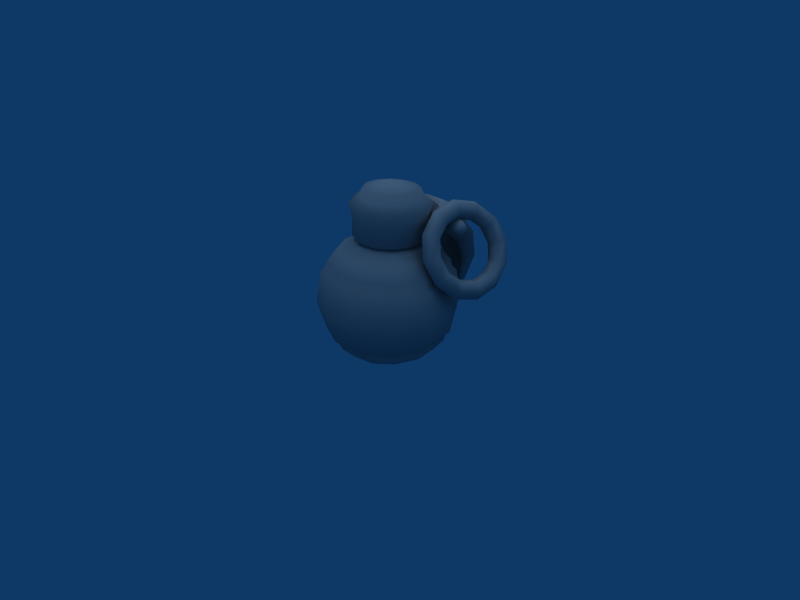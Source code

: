 # Source: Grenade.blend  (saved by Blender 2.49.2; exported with 4.5.12 LTS)
import bpy
from mathutils import Matrix  # noqa: F401  (used for matrix-valued properties, if any)

bpy.ops.wm.read_factory_settings(use_empty=True)
scene = bpy.context.scene
scene.name = 'Scene'

# ---- collections
col_collection_1 = bpy.data.collections.new('Collection 1'); scene.collection.children.link(col_collection_1)

# ---- materials (node trees are filled in below, after node groups)
mat_refrep_240_metal_png = bpy.data.materials.new('RefRep.240_Metal.png')
mat_refrep_240_metal_png.alpha_threshold = 0.0
mat_refrep_240_metal_png.diffuse_color = (0.64, 0.64, 0.64, 1.0)
mat_refrep_240_metal_png.specular_color = (0.5, 0.5, 0.5)
mat_refrep_240_metal_png.roughness = 0.5
mat_refrep_240_metal_png.line_color = (0.0, 0.0, 0.0, 1.0)
mat_refrep_242_round_png = bpy.data.materials.new('RefRep.242_Round.png')
mat_refrep_242_round_png.alpha_threshold = 0.0
mat_refrep_242_round_png.diffuse_color = (0.64, 0.64, 0.64, 1.0)
mat_refrep_242_round_png.specular_color = (0.5, 0.5, 0.5)
mat_refrep_242_round_png.roughness = 0.5
mat_refrep_242_round_png.line_color = (0.0, 0.0, 0.0, 1.0)

# ---- material node trees

# ---- world
world_world = bpy.data.worlds.new('World'); scene.world = world_world
world_world.color = (0.05656, 0.2208, 0.4)
world_world.use_sun_shadow = False
world_world.sun_shadow_jitter_overblur = 0.0
world_world.cycles.sampling_method = 'MANUAL'
world_world.cycles.sample_map_resolution = 256

# ---- cameras
cam_camera = bpy.data.cameras.new('Camera')
cam_camera.passepartout_alpha = 0.2
cam_camera.clip_end = 100.0
cam_camera.lens = 35.0
cam_camera.ortho_scale = 7.314
cam_camera.show_passepartout = False
cam_camera.show_safe_areas = True
cam_camera.dof.focus_distance = 0.0
cam_camera.dof.aperture_fstop = 128.0

# ---- lights
light_lamp = bpy.data.lights.new('Lamp', 'SUN')
light_lamp.transmission_factor = 0.0
light_lamp.angle = 1.571
light_lamp.energy = 1.0
light_lamp.shadow_buffer_clip_start = 0.5
light_lamp.shadow_soft_size = 1.0
light_lamp.shadow_cascade_max_distance = 1000.0
light_lamp.cycles.use_multiple_importance_sampling = False

# ---- meshes
me_inst3d_refrep_240 = bpy.data.meshes.new('Inst3D_RefRep.240')
me_inst3d_refrep_240.from_pydata([(-0.1739, 0.01872, 2.852), (0.05104, -0.02368, 2.843), (0.01898, 0.4195, 2.966), (0.2671, 0.05216, 2.838), (0.4163, 0.2258, 2.837), (0.469, 0.2029, 2.71), (0.5177, 0.4605, 2.715), (-0.331, 0.9192, 2.377), (-0.5317, 0.6959, 2.109), (-0.5288, 0.689, 2.379), (-0.5873, 0.4016, 2.106), (-0.5852, 0.3908, 2.375), (-0.4884, 0.1191, 2.099), (-0.485, 0.1044, 2.366), (-0.2615, -0.07608, 2.089), (-0.255, -0.09336, 2.355), (0.03255, -0.1315, 2.079), (0.04313, -0.1496, 2.344), (0.3151, -0.03246, 2.072), (0.3295, -0.04907, 2.337), (-0.3366, 0.9229, 2.105), (-0.04466, 1.02, 2.37), (-0.05405, 1.022, 2.098), (0.2535, 0.9635, 2.359), (0.24, 0.9665, 2.088), (0.4834, 0.7656, 2.347), (0.4669, 0.7714, 2.078), (0.5837, 0.4793, 2.338), (0.5658, 0.4888, 2.071), (0.6536, 0.4737, 2.605), (0.8545, 0.3252, 2.424), (0.7948, 0.339, 2.128), (0.8012, 0.04848, 2.423), (0.7516, 0.07694, 2.126), (0.6206, -0.1618, 2.425), (0.5715, -0.1255, 2.128), (0.5914, 0.145, 2.598), (0.3733, -0.1089, 2.6), (0.4074, 0.7406, 2.028), (0.2072, 0.9128, 2.037), (-0.05228, 0.9617, 2.045), (-0.3015, 0.8743, 2.052), (-0.4737, 0.674, 2.055), (-0.5227, 0.4143, 2.053), (-0.4355, 0.165, 2.047), (-0.2353, -0.00715, 2.038), (0.02418, -0.05608, 2.029), (0.2735, 0.03135, 2.022), (0.4457, 0.2317, 2.02), (0.5102, 0.1946, 2.069), (0.4947, 0.4913, 2.022), (-0.2725, 0.8403, 2.751), (-0.573, 0.7048, 2.652), (-0.4434, 0.6415, 2.752), (-0.6352, 0.3759, 2.646), (-0.4921, 0.3839, 2.747), (-0.5246, 0.06023, 2.634), (-0.4055, 0.1365, 2.738), (-0.2712, -0.1577, 2.62), (-0.2069, -0.03432, 2.727), (0.05754, -0.2196, 2.607), (0.05065, -0.08279, 2.717), (0.298, 0.00403, 2.711), (0.5431, 0.7895, 2.616), (0.4311, 0.7079, 2.724), (0.2895, 1.007, 2.63), (0.2324, 0.8787, 2.735), (-0.03913, 1.069, 2.643), (-0.02505, 0.9272, 2.745), (-0.3549, 0.9585, 2.651), (-0.2312, 0.7824, 2.873), (-0.3803, 0.6088, 2.874), (-0.4229, 0.3838, 2.87), (-0.3473, 0.1679, 2.862), (-0.01507, 0.8583, 2.868), (0.2097, 0.8159, 2.859), (0.3832, 0.6668, 2.849), (0.4589, 0.4507, 2.841), (0.1279, -0.5747, 2.303), (0.2515, -0.6271, 2.154), (0.2093, -0.7308, 2.291), (1.03, 0.658, 2.457), (1.104, 0.7876, 2.453), (0.8935, 0.651, 2.599), (1.019, 0.9123, 2.586), (0.8504, 0.9106, 2.46), (1.076, 1.062, 2.296), (0.8758, 1.002, 2.304), (0.9794, 0.8998, 2.004), (0.8376, 0.9122, 2.134), (0.7734, 0.7498, 2.134), (0.9008, 0.7952, 2.304), (0.751, 0.672, 2.313), (0.7898, 0.7617, 2.462), (0.8332, 0.5464, 2.429), (0.9702, 0.5652, 2.298), (0.9651, 0.7584, 2.29), (1.148, 0.8676, 2.293), (1.09, 0.783, 2.124), (0.8472, 0.6255, 2.006), (0.8199, 0.547, 2.19), (0.3825, -0.6975, 2.288), (0.259, -0.6451, 2.437), (1.011, 0.6406, 2.127), (0.7835, -0.6985, 2.17), (0.5411, -0.6535, 2.347), (0.6413, -0.5347, 2.349), (0.3427, -0.5283, 2.403), (0.4099, -0.3886, 2.415), (0.1209, -0.4514, 2.347), (0.1511, -0.299, 2.349), (-0.06475, -0.4438, 2.193), (-0.06552, -0.2901, 2.17), (-0.1647, -0.5074, 1.982), (-0.1821, -0.3644, 1.924), (-0.152, -0.6252, 1.772), (-0.1673, -0.5017, 1.679), (-0.03011, -0.7655, 1.618), (-0.02509, -0.6654, 1.499), (0.1683, -0.8908, 1.562), (0.2064, -0.8116, 1.434), (0.39, -0.9676, 1.618), (0.465, -0.9011, 1.499), (0.5757, -0.9752, 1.772), (0.6817, -0.9101, 1.679), (0.6756, -0.9116, 1.982), (0.7983, -0.8359, 1.924), (0.663, -0.7939, 2.193), (0.9193, -0.7266, 2.24), (0.7364, -0.5162, 2.471), (0.4389, -0.3282, 2.555), (0.1063, -0.2131, 2.471), (-0.1723, -0.2016, 2.24), (-0.3222, -0.297, 1.924), (-0.3031, -0.4735, 1.609), (-0.1202, -0.684, 1.378), (0.1774, -0.872, 1.293), (0.5099, -0.9871, 1.378), (0.7885, -0.9986, 1.609), (0.9383, -0.9033, 1.924), (0.9346, -0.8501, 2.333), (0.7314, -0.6163, 2.589), (0.4008, -0.4074, 2.683), (0.03121, -0.2795, 2.589), (-0.2783, -0.2667, 2.333), (-0.4448, -0.3727, 1.982), (-0.4237, -0.5689, 1.632), (-0.2205, -0.8028, 1.375), (0.1102, -1.012, 1.281), (0.4797, -1.14, 1.375), (0.7892, -1.152, 1.632), (0.9558, -1.046, 1.982), (0.814, -0.9455, 2.356), (0.6312, -0.735, 2.587), (0.3337, -0.547, 2.671), (0.001042, -0.4319, 2.587), (-0.2776, -0.4204, 2.356), (-0.4274, -0.5158, 2.04), (-0.4084, -0.6923, 1.725), (-0.2255, -0.9029, 1.494), (0.07209, -1.091, 1.409), (0.4047, -1.206, 1.494), (0.6832, -1.217, 1.725), (0.8331, -1.122, 2.04), (0.6782, -0.9173, 2.286), (0.536, -0.7536, 2.465), (0.3046, -0.6074, 2.531), (0.04587, -0.5179, 2.465), (-0.1708, -0.509, 2.286), (-0.2873, -0.5832, 2.04), (-0.2725, -0.7205, 1.795), (-0.1303, -0.8842, 1.615), (0.1012, -1.03, 1.55), (0.3598, -1.12, 1.615), (0.5765, -1.129, 1.795), (0.693, -1.055, 2.04), (1.133, 0.415, 2.306), (1.368, 0.2722, 1.981), (1.131, 0.2856, 1.795), (1.213, 0.1656, 1.48), (1.425, 0.1592, 1.541), (1.3, 0.01221, 1.041), (0.9755, 0.4014, 1.986), (0.7711, 0.5157, 2.095), (0.8546, 0.5495, 2.467), (0.6645, 0.6177, 2.416), (0.6277, 0.6019, 2.237), (0.2975, -0.141, 2.417), (0.2842, -0.1016, 2.243), (0.4713, -0.2474, 2.477), (0.4413, -0.17, 2.101), (0.6575, -0.2596, 1.99), (0.8434, -0.3132, 1.796), (1.005, -0.4829, 1.983), (1.12, -0.4742, 1.534), (0.9831, -0.312, 1.475), (1.15, -0.2827, 1.034), (1.07, -0.2049, 1.049), (1.214, -0.1264, 0.9535), (1.181, 0.02811, 1.054), (1.292, -0.1665, 1.05), (1.365, -0.1972, 1.566), (1.28, -0.1441, 2.05), (1.036, -0.02273, 2.392), (0.7516, -0.3775, 2.314), (0.5514, -0.1309, 2.537), (0.8206, 0.4348, 2.53), (0.7007, 0.1413, 2.578), (1.224, -0.1359, 1.051), (1.254, -0.1468, 1.531), (1.118, -0.07385, 1.914), (0.9049, 0.03372, 2.209), (0.7264, 0.417, 2.116), (0.639, 0.5154, 2.463), (0.6016, 0.5129, 2.228), (0.3677, -0.05212, 2.459), (0.6506, 0.1629, 2.348), (0.4932, -0.06299, 2.117), (0.3434, -0.02825, 2.24)], [], [(0, 1, 2), (1, 3, 2), (2, 3, 4), (3, 5, 4), (4, 5, 6), (7, 8, 9), (8, 10, 9), (9, 10, 11), (10, 12, 11), (11, 12, 13), (12, 14, 13), (13, 14, 15), (14, 16, 15), (15, 16, 17), (16, 18, 17), (17, 18, 19), (8, 7, 20), (7, 21, 20), (20, 21, 22), (21, 23, 22), (22, 23, 24), (23, 25, 24), (24, 25, 26), (25, 27, 26), (26, 27, 28), (29, 30, 27), (27, 30, 31), (30, 32, 31), (31, 32, 33), (32, 34, 33), (33, 34, 35), (34, 19, 35), (35, 19, 18), (29, 36, 30), (30, 36, 32), (36, 37, 32), (32, 37, 34), (28, 38, 26), (38, 39, 26), (26, 39, 24), (39, 40, 24), (24, 40, 22), (40, 41, 22), (22, 41, 20), (41, 42, 20), (20, 42, 8), (42, 43, 8), (8, 43, 10), (43, 44, 10), (10, 44, 12), (44, 45, 12), (12, 45, 14), (45, 46, 14), (14, 46, 16), (46, 47, 16), (16, 47, 18), (47, 48, 18), (18, 48, 49), (48, 50, 49), (49, 50, 28), (50, 38, 28), (51, 52, 53), (52, 54, 53), (53, 54, 55), (54, 56, 55), (55, 56, 57), (56, 58, 57), (57, 58, 59), (58, 60, 59), (59, 60, 61), (60, 37, 61), (61, 37, 62), (37, 36, 62), (62, 36, 5), (36, 29, 5), (5, 29, 6), (29, 63, 6), (6, 63, 64), (63, 65, 64), (64, 65, 66), (65, 67, 66), (66, 67, 68), (67, 69, 68), (68, 69, 51), (69, 52, 51), (70, 53, 71), (53, 55, 71), (71, 55, 72), (55, 57, 72), (72, 57, 73), (57, 59, 73), (59, 0, 73), (61, 0, 59), (0, 61, 1), (61, 62, 1), (1, 62, 3), (62, 5, 3), (53, 70, 51), (70, 74, 51), (51, 74, 68), (74, 75, 68), (68, 75, 66), (75, 76, 66), (66, 76, 64), (76, 77, 64), (64, 77, 6), (77, 4, 6), (4, 77, 2), (77, 76, 2), (2, 76, 75), (75, 74, 2), (74, 70, 2), (2, 70, 71), (71, 72, 2), (72, 73, 2), (73, 0, 2), (29, 25, 63), (25, 23, 63), (63, 23, 65), (23, 21, 65), (65, 21, 67), (21, 7, 67), (67, 7, 69), (7, 9, 69), (69, 9, 52), (9, 11, 52), (52, 11, 54), (11, 13, 54), (54, 13, 56), (13, 15, 56), (56, 15, 58), (15, 17, 58), (58, 17, 60), (17, 19, 60), (60, 19, 37), (27, 25, 29), (19, 34, 37), (31, 33, 28), (28, 33, 49), (33, 35, 49), (49, 35, 18), (27, 31, 28), (78, 79, 80), (81, 82, 83), (82, 84, 83), (83, 84, 85), (84, 86, 85), (85, 86, 87), (86, 88, 87), (87, 88, 89), (88, 90, 89), (89, 90, 91), (90, 92, 91), (91, 92, 93), (92, 94, 93), (93, 94, 83), (94, 95, 83), (83, 95, 81), (95, 96, 81), (81, 96, 82), (96, 97, 82), (82, 97, 84), (97, 86, 84), (86, 98, 88), (98, 99, 88), (88, 99, 90), (99, 100, 90), (90, 100, 92), (100, 95, 101), (95, 94, 101), (101, 94, 102), (94, 92, 102), (102, 92, 78), (92, 100, 78), (78, 100, 79), (100, 101, 79), (79, 101, 80), (101, 102, 80), (80, 102, 78), (86, 97, 98), (97, 96, 98), (98, 96, 103), (96, 95, 103), (103, 95, 100), (100, 99, 103), (99, 98, 103), (83, 85, 93), (93, 85, 91), (85, 87, 91), (91, 87, 89), (104, 105, 106), (105, 107, 106), (106, 107, 108), (107, 109, 108), (108, 109, 110), (109, 111, 110), (110, 111, 112), (111, 113, 112), (112, 113, 114), (113, 115, 114), (114, 115, 116), (115, 117, 116), (116, 117, 118), (117, 119, 118), (118, 119, 120), (119, 121, 120), (120, 121, 122), (121, 123, 122), (122, 123, 124), (123, 125, 124), (124, 125, 126), (125, 127, 126), (126, 127, 104), (127, 105, 104), (128, 106, 129), (106, 108, 129), (129, 108, 130), (108, 110, 130), (130, 110, 131), (110, 112, 131), (131, 112, 132), (112, 114, 132), (132, 114, 133), (114, 116, 133), (133, 116, 134), (116, 118, 134), (134, 118, 135), (118, 120, 135), (135, 120, 136), (120, 122, 136), (136, 122, 137), (122, 124, 137), (137, 124, 138), (124, 126, 138), (138, 126, 139), (126, 104, 139), (139, 104, 128), (104, 106, 128), (140, 129, 141), (129, 130, 141), (141, 130, 142), (130, 131, 142), (142, 131, 143), (131, 132, 143), (143, 132, 144), (132, 133, 144), (144, 133, 145), (133, 134, 145), (145, 134, 146), (134, 135, 146), (146, 135, 147), (135, 136, 147), (147, 136, 148), (136, 137, 148), (148, 137, 149), (137, 138, 149), (149, 138, 150), (138, 139, 150), (150, 139, 151), (139, 128, 151), (151, 128, 140), (128, 129, 140), (152, 141, 153), (141, 142, 153), (153, 142, 154), (142, 143, 154), (154, 143, 155), (143, 144, 155), (155, 144, 156), (144, 145, 156), (156, 145, 157), (145, 146, 157), (157, 146, 158), (146, 147, 158), (158, 147, 159), (147, 148, 159), (159, 148, 160), (148, 149, 160), (160, 149, 161), (149, 150, 161), (161, 150, 162), (150, 151, 162), (162, 151, 163), (151, 140, 163), (163, 140, 152), (140, 141, 152), (164, 153, 165), (153, 154, 165), (165, 154, 166), (154, 155, 166), (166, 155, 167), (155, 156, 167), (167, 156, 168), (156, 157, 168), (168, 157, 169), (157, 158, 169), (169, 158, 170), (158, 159, 170), (170, 159, 171), (159, 160, 171), (171, 160, 172), (160, 161, 172), (172, 161, 173), (161, 162, 173), (173, 162, 174), (162, 163, 174), (174, 163, 175), (163, 152, 175), (175, 152, 164), (152, 153, 164), (127, 165, 105), (165, 166, 105), (105, 166, 107), (166, 167, 107), (107, 167, 109), (167, 168, 109), (109, 168, 111), (168, 169, 111), (111, 169, 113), (169, 170, 113), (113, 170, 115), (170, 171, 115), (115, 171, 117), (171, 172, 117), (117, 172, 119), (172, 173, 119), (119, 173, 121), (173, 174, 121), (121, 174, 123), (174, 175, 123), (123, 175, 125), (175, 164, 125), (125, 164, 127), (164, 165, 127), (176, 177, 178), (178, 177, 179), (177, 180, 179), (179, 180, 181), (178, 182, 176), (182, 183, 176), (176, 183, 184), (183, 185, 184), (185, 183, 186), (187, 188, 189), (188, 190, 189), (189, 190, 191), (191, 192, 193), (193, 192, 194), (192, 195, 194), (194, 195, 196), (195, 197, 196), (196, 197, 198), (198, 199, 181), (199, 179, 181), (194, 196, 200), (196, 198, 200), (198, 181, 200), (181, 201, 200), (200, 201, 194), (201, 202, 194), (194, 202, 193), (202, 203, 193), (193, 203, 204), (203, 205, 204), (204, 205, 189), (176, 202, 177), (202, 201, 177), (177, 201, 180), (201, 181, 180), (206, 207, 203), (207, 205, 203), (193, 204, 191), (204, 189, 191), (179, 199, 208), (199, 198, 208), (198, 197, 208), (197, 209, 208), (208, 209, 179), (209, 210, 179), (179, 210, 178), (210, 211, 178), (178, 211, 182), (211, 212, 182), (182, 212, 183), (213, 185, 214), (185, 186, 214), (214, 186, 212), (186, 183, 212), (215, 187, 205), (187, 189, 205), (214, 212, 213), (212, 206, 213), (212, 216, 206), (206, 216, 207), (216, 205, 207), (205, 216, 217), (215, 218, 187), (218, 188, 187), (205, 217, 215), (217, 218, 215), (211, 216, 212), (185, 213, 184), (213, 206, 184), (184, 206, 176), (206, 203, 176), (176, 203, 202), (191, 190, 217), (190, 188, 217), (217, 188, 218), (197, 195, 209), (195, 192, 209), (209, 192, 210), (192, 191, 210), (210, 191, 211), (191, 217, 211), (211, 217, 216)])
me_inst3d_refrep_240.polygons.foreach_set('use_smooth', [True] * 416)
_k = set([(38, 39), (38, 50), (39, 40), (40, 41), (41, 42), (42, 43), (43, 44), (44, 45), (45, 46), (46, 47), (47, 48), (48, 50)])
me_inst3d_refrep_240.attributes.new('sharp_edge', 'BOOLEAN', 'EDGE').data.foreach_set('value', [ (min(e.vertices), max(e.vertices)) in _k for e in me_inst3d_refrep_240.edges])
_uv = me_inst3d_refrep_240.uv_layers.new(name='UVTex')
_uv.uv.foreach_set('vector', [0.484, 0.828, 0.375, 0.828, 0.313, 0.984, 0.375, 0.828, 0.25, 0.828, 0.313, 0.984, 0.313, 0.984, 0.25, 0.828, 0.141, 0.828, 0.25, 0.828, 0.141, 0.766, 0.141, 0.828, 0.141, 0.828, 0.141, 0.766, 0.25, 0.766, 0.672, 0.797, 0.516, 0.688, 0.516, 0.797, 0.516, 0.688, 0.672, 0.688, 0.516, 0.797, 0.516, 0.797, 0.672, 0.688, 0.672, 0.797, 0.672, 0.688, 0.828, 0.688, 0.672, 0.797, 0.672, 0.797, 0.828, 0.688, 0.828, 0.797, 0.828, 0.688, 0.984, 0.688, 0.828, 0.797, 0.828, 0.797, 0.984, 0.688, 0.984, 0.797, 0.984, 0.688, 0.828, 0.688, 0.984, 0.797, 0.984, 0.797, 0.828, 0.688, 0.828, 0.797, 0.828, 0.688, 0.672, 0.688, 0.828, 0.797, 0.828, 0.797, 0.672, 0.688, 0.672, 0.797, 0.516, 0.688, 0.672, 0.797, 0.672, 0.688, 0.672, 0.797, 0.828, 0.797, 0.672, 0.688, 0.672, 0.688, 0.828, 0.797, 0.828, 0.688, 0.828, 0.797, 0.984, 0.797, 0.828, 0.688, 0.828, 0.688, 0.984, 0.797, 0.984, 0.688, 0.984, 0.797, 0.828, 0.797, 0.984, 0.688, 0.984, 0.688, 0.828, 0.797, 0.828, 0.688, 0.828, 0.797, 0.672, 0.797, 0.828, 0.688, 0.828, 0.688, 0.672, 0.797, 0.672, 0.688, 0.516, 0.563, 0.625, 0.5, 0.516, 0.438, 0.516, 0.438, 0.625, 0.5, 0.625, 0.375, 0.625, 0.5, 0.734, 0.516, 0.625, 0.375, 0.625, 0.375, 0.734, 0.516, 0.734, 0.359, 0.734, 0.516, 0.625, 0.5, 0.734, 0.359, 0.734, 0.359, 0.625, 0.5, 0.625, 0.375, 0.625, 0.5, 0.516, 0.438, 0.625, 0.375, 0.625, 0.375, 0.516, 0.438, 0.516, 0.313, 0.594, 0.594, 0.703, 0.609, 0.625, 0.5, 0.625, 0.5, 0.703, 0.609, 0.734, 0.516, 0.703, 0.609, 0.594, 0.594, 0.734, 0.516, 0.734, 0.516, 0.594, 0.594, 0.625, 0.5, 0.672, 0.688, 0.828, 0.641, 0.828, 0.688, 0.828, 0.641, 0.984, 0.641, 0.828, 0.688, 0.828, 0.688, 0.984, 0.641, 0.984, 0.688, 0.984, 0.641, 0.828, 0.641, 0.984, 0.688, 0.984, 0.688, 0.828, 0.641, 0.828, 0.688, 0.828, 0.641, 0.672, 0.641, 0.828, 0.688, 0.828, 0.688, 0.672, 0.641, 0.672, 0.688, 0.672, 0.641, 0.516, 0.641, 0.672, 0.688, 0.672, 0.688, 0.516, 0.641, 0.516, 0.688, 0.516, 0.641, 0.672, 0.641, 0.516, 0.688, 0.516, 0.688, 0.672, 0.641, 0.672, 0.688, 0.672, 0.641, 0.828, 0.641, 0.672, 0.688, 0.672, 0.688, 0.828, 0.641, 0.828, 0.688, 0.828, 0.641, 0.984, 0.641, 0.828, 0.688, 0.828, 0.688, 0.984, 0.641, 0.984, 0.688, 0.984, 0.641, 0.828, 0.641, 0.984, 0.688, 0.984, 0.688, 0.828, 0.641, 0.828, 0.688, 0.828, 0.641, 0.672, 0.641, 0.828, 0.688, 0.828, 0.688, 0.672, 0.641, 0.672, 0.688, 0.672, 0.641, 0.516, 0.641, 0.672, 0.688, 0.672, 0.688, 0.516, 0.641, 0.516, 0.688, 0.516, 0.641, 0.672, 0.641, 0.516, 0.688, 0.516, 0.688, 0.672, 0.641, 0.672, 0.688, 0.672, 0.641, 0.828, 0.641, 0.672, 0.688, 0.672, 0.984, 0.516, 0.906, 0.516, 0.984, 0.516, 0.906, 0.672, 0.906, 0.516, 0.984, 0.516, 0.984, 0.672, 0.906, 0.672, 0.984, 0.672, 0.906, 0.828, 0.906, 0.672, 0.984, 0.672, 0.984, 0.828, 0.906, 0.828, 0.984, 0.828, 0.906, 0.984, 0.906, 0.828, 0.984, 0.828, 0.984, 0.984, 0.906, 0.984, 0.984, 0.984, 0.906, 0.828, 0.906, 0.984, 0.984, 0.984, 0.984, 0.828, 0.906, 0.828, 0.984, 0.828, 0.906, 0.672, 0.906, 0.828, 0.984, 0.828, 0.984, 0.672, 0.906, 0.672, 0.984, 0.672, 0.906, 0.516, 0.906, 0.672, 0.984, 0.672, 0.984, 0.516, 0.906, 0.516, 0.984, 0.516, 0.906, 0.672, 0.906, 0.516, 0.984, 0.516, 0.984, 0.672, 0.906, 0.672, 0.984, 0.672, 0.906, 0.828, 0.906, 0.672, 0.984, 0.672, 0.984, 0.828, 0.906, 0.828, 0.984, 0.828, 0.906, 0.984, 0.906, 0.828, 0.984, 0.828, 0.984, 0.984, 0.906, 0.984, 0.984, 0.984, 0.906, 0.828, 0.906, 0.984, 0.984, 0.984, 0.984, 0.828, 0.906, 0.828, 0.984, 0.828, 0.906, 0.672, 0.906, 0.828, 0.984, 0.828, 0.984, 0.672, 0.906, 0.672, 0.984, 0.672, 0.906, 0.516, 0.906, 0.672, 0.984, 0.25, 0.828, 0.141, 0.766, 0.141, 0.828, 0.141, 0.766, 0.25, 0.766, 0.141, 0.828, 0.141, 0.828, 0.25, 0.766, 0.25, 0.828, 0.25, 0.766, 0.375, 0.766, 0.25, 0.828, 0.25, 0.828, 0.375, 0.766, 0.375, 0.828, 0.375, 0.766, 0.484, 0.766, 0.375, 0.828, 0.484, 0.766, 0.484, 0.828, 0.375, 0.828, 0.375, 0.766, 0.484, 0.828, 0.484, 0.766, 0.484, 0.828, 0.375, 0.766, 0.375, 0.828, 0.375, 0.766, 0.25, 0.766, 0.375, 0.828, 0.375, 0.828, 0.25, 0.766, 0.25, 0.828, 0.25, 0.766, 0.141, 0.766, 0.25, 0.828, 0.141, 0.766, 0.25, 0.828, 0.25, 0.766, 0.25, 0.828, 0.375, 0.828, 0.25, 0.766, 0.25, 0.766, 0.375, 0.828, 0.375, 0.766, 0.375, 0.828, 0.484, 0.828, 0.375, 0.766, 0.375, 0.766, 0.484, 0.828, 0.484, 0.766, 0.484, 0.828, 0.375, 0.828, 0.484, 0.766, 0.484, 0.766, 0.375, 0.828, 0.375, 0.766, 0.375, 0.828, 0.25, 0.828, 0.375, 0.766, 0.375, 0.766, 0.25, 0.828, 0.25, 0.766, 0.25, 0.828, 0.141, 0.828, 0.25, 0.766, 0.141, 0.828, 0.25, 0.828, 0.313, 0.984, 0.25, 0.828, 0.375, 0.828, 0.313, 0.984, 0.313, 0.984, 0.375, 0.828, 0.484, 0.828, 0.484, 0.828, 0.375, 0.828, 0.313, 0.984, 0.375, 0.828, 0.25, 0.828, 0.313, 0.984, 0.313, 0.984, 0.25, 0.828, 0.141, 0.828, 0.141, 0.828, 0.25, 0.828, 0.313, 0.984, 0.25, 0.828, 0.375, 0.828, 0.313, 0.984, 0.375, 0.828, 0.484, 0.828, 0.313, 0.984, 0.672, 0.906, 0.828, 0.797, 0.828, 0.906, 0.828, 0.797, 0.984, 0.797, 0.828, 0.906, 0.828, 0.906, 0.984, 0.797, 0.984, 0.906, 0.984, 0.797, 0.828, 0.797, 0.984, 0.906, 0.984, 0.906, 0.828, 0.797, 0.828, 0.906, 0.828, 0.797, 0.672, 0.797, 0.828, 0.906, 0.828, 0.906, 0.672, 0.797, 0.672, 0.906, 0.672, 0.797, 0.516, 0.797, 0.672, 0.906, 0.672, 0.906, 0.516, 0.797, 0.516, 0.906, 0.516, 0.797, 0.672, 0.797, 0.516, 0.906, 0.516, 0.906, 0.672, 0.797, 0.672, 0.906, 0.672, 0.797, 0.828, 0.797, 0.672, 0.906, 0.672, 0.906, 0.828, 0.797, 0.828, 0.906, 0.828, 0.797, 0.984, 0.797, 0.828, 0.906, 0.828, 0.906, 0.984, 0.797, 0.984, 0.906, 0.984, 0.797, 0.828, 0.797, 0.984, 0.906, 0.984, 0.906, 0.828, 0.797, 0.828, 0.906, 0.828, 0.797, 0.672, 0.797, 0.828, 0.906, 0.828, 0.906, 0.672, 0.797, 0.672, 0.906, 0.672, 0.797, 0.828, 0.797, 0.672, 0.906, 0.516, 0.438, 0.625, 0.5, 0.516, 0.563, 0.625, 0.375, 0.734, 0.359, 0.594, 0.281, 0.594, 0.281, 0.734, 0.359, 0.703, 0.266, 0.734, 0.359, 0.625, 0.375, 0.703, 0.266, 0.703, 0.266, 0.625, 0.375, 0.594, 0.281, 0.516, 0.438, 0.625, 0.375, 0.516, 0.313, 0.875, 0.25, 0.984, 0.25, 0.875, 0.359, 0.672, 0.188, 0.578, 0.188, 0.688, 0.234, 0.578, 0.188, 0.578, 0.234, 0.688, 0.234, 0.688, 0.234, 0.578, 0.234, 0.578, 0.188, 0.578, 0.234, 0.516, 0.125, 0.578, 0.188, 0.578, 0.188, 0.516, 0.125, 0.547, 0.125, 0.516, 0.125, 0.578, 0.016, 0.547, 0.125, 0.547, 0.125, 0.578, 0.016, 0.594, 0.063, 0.578, 0.016, 0.672, 0.063, 0.594, 0.063, 0.594, 0.063, 0.672, 0.063, 0.633, 0.125, 0.672, 0.063, 0.703, 0.125, 0.633, 0.125, 0.633, 0.125, 0.703, 0.125, 0.672, 0.188, 0.703, 0.125, 0.734, 0.172, 0.672, 0.188, 0.672, 0.188, 0.734, 0.172, 0.688, 0.234, 0.734, 0.172, 0.703, 0.125, 0.688, 0.234, 0.688, 0.234, 0.703, 0.125, 0.672, 0.188, 0.703, 0.125, 0.625, 0.125, 0.672, 0.188, 0.672, 0.188, 0.625, 0.125, 0.578, 0.188, 0.625, 0.125, 0.547, 0.125, 0.578, 0.188, 0.578, 0.188, 0.547, 0.125, 0.578, 0.234, 0.547, 0.125, 0.516, 0.125, 0.578, 0.234, 0.516, 0.125, 0.594, 0.063, 0.578, 0.016, 0.594, 0.063, 0.688, 0.016, 0.578, 0.016, 0.578, 0.016, 0.688, 0.016, 0.672, 0.063, 0.688, 0.016, 0.734, 0.094, 0.672, 0.063, 0.672, 0.063, 0.734, 0.094, 0.703, 0.125, 0.984, 0.016, 0.875, 0.016, 0.875, 0.25, 0.875, 0.016, 0.766, 0.016, 0.875, 0.25, 0.875, 0.25, 0.766, 0.016, 0.766, 0.25, 0.766, 0.016, 0.875, 0.016, 0.766, 0.25, 0.766, 0.25, 0.875, 0.016, 0.875, 0.25, 0.875, 0.016, 0.984, 0.016, 0.875, 0.25, 0.875, 0.25, 0.984, 0.016, 0.984, 0.25, 0.984, 0.016, 0.875, 0.25, 0.984, 0.25, 0.984, 0.25, 0.875, 0.25, 0.875, 0.359, 0.875, 0.25, 0.766, 0.25, 0.875, 0.359, 0.875, 0.359, 0.766, 0.25, 0.875, 0.25, 0.516, 0.125, 0.547, 0.125, 0.594, 0.063, 0.547, 0.125, 0.625, 0.125, 0.594, 0.063, 0.594, 0.063, 0.625, 0.125, 0.672, 0.063, 0.625, 0.125, 0.703, 0.125, 0.672, 0.063, 0.672, 0.063, 0.703, 0.125, 0.734, 0.094, 0.734, 0.094, 0.688, 0.016, 0.672, 0.063, 0.688, 0.016, 0.594, 0.063, 0.672, 0.063, 0.688, 0.234, 0.578, 0.188, 0.672, 0.188, 0.672, 0.188, 0.578, 0.188, 0.633, 0.125, 0.578, 0.188, 0.547, 0.125, 0.633, 0.125, 0.633, 0.125, 0.547, 0.125, 0.594, 0.063, 0.828, 0.422, 0.766, 0.516, 0.828, 0.516, 0.766, 0.516, 0.766, 0.609, 0.828, 0.516, 0.828, 0.516, 0.766, 0.609, 0.828, 0.609, 0.766, 0.609, 0.766, 0.516, 0.828, 0.609, 0.828, 0.609, 0.766, 0.516, 0.828, 0.516, 0.766, 0.516, 0.766, 0.422, 0.828, 0.516, 0.828, 0.516, 0.766, 0.422, 0.828, 0.422, 0.766, 0.422, 0.766, 0.313, 0.828, 0.422, 0.828, 0.422, 0.766, 0.313, 0.828, 0.313, 0.766, 0.313, 0.766, 0.219, 0.828, 0.313, 0.828, 0.313, 0.766, 0.219, 0.828, 0.219, 0.766, 0.219, 0.766, 0.125, 0.828, 0.219, 0.828, 0.219, 0.766, 0.125, 0.828, 0.125, 0.766, 0.125, 0.766, 0.016, 0.828, 0.125, 0.828, 0.125, 0.766, 0.016, 0.828, 0.016, 0.766, 0.016, 0.766, 0.125, 0.828, 0.016, 0.828, 0.016, 0.766, 0.125, 0.828, 0.125, 0.766, 0.125, 0.766, 0.219, 0.828, 0.125, 0.828, 0.125, 0.766, 0.219, 0.828, 0.219, 0.766, 0.219, 0.766, 0.313, 0.828, 0.219, 0.828, 0.219, 0.766, 0.313, 0.828, 0.313, 0.766, 0.313, 0.766, 0.422, 0.828, 0.313, 0.828, 0.313, 0.766, 0.422, 0.828, 0.422, 0.766, 0.422, 0.766, 0.516, 0.828, 0.422, 0.922, 0.422, 0.828, 0.516, 0.922, 0.516, 0.828, 0.516, 0.828, 0.609, 0.922, 0.516, 0.922, 0.516, 0.828, 0.609, 0.922, 0.609, 0.828, 0.609, 0.828, 0.516, 0.922, 0.609, 0.922, 0.609, 0.828, 0.516, 0.922, 0.516, 0.828, 0.516, 0.828, 0.422, 0.922, 0.516, 0.922, 0.516, 0.828, 0.422, 0.922, 0.422, 0.828, 0.422, 0.828, 0.313, 0.922, 0.422, 0.922, 0.422, 0.828, 0.313, 0.922, 0.313, 0.828, 0.313, 0.828, 0.219, 0.922, 0.313, 0.922, 0.313, 0.828, 0.219, 0.922, 0.219, 0.828, 0.219, 0.828, 0.125, 0.922, 0.219, 0.922, 0.219, 0.828, 0.125, 0.922, 0.125, 0.828, 0.125, 0.828, 0.016, 0.922, 0.125, 0.922, 0.125, 0.828, 0.016, 0.922, 0.016, 0.828, 0.016, 0.828, 0.125, 0.922, 0.016, 0.922, 0.016, 0.828, 0.125, 0.922, 0.125, 0.828, 0.125, 0.828, 0.219, 0.922, 0.125, 0.922, 0.125, 0.828, 0.219, 0.922, 0.219, 0.828, 0.219, 0.828, 0.313, 0.922, 0.219, 0.922, 0.219, 0.828, 0.313, 0.922, 0.313, 0.828, 0.313, 0.828, 0.422, 0.922, 0.313, 0.922, 0.313, 0.828, 0.422, 0.922, 0.422, 0.828, 0.422, 0.828, 0.516, 0.922, 0.422, 0.984, 0.422, 0.922, 0.516, 0.984, 0.516, 0.922, 0.516, 0.922, 0.609, 0.984, 0.516, 0.984, 0.516, 0.922, 0.609, 0.984, 0.609, 0.922, 0.609, 0.922, 0.516, 0.984, 0.609, 0.984, 0.609, 0.922, 0.516, 0.984, 0.516, 0.922, 0.516, 0.922, 0.422, 0.984, 0.516, 0.984, 0.516, 0.922, 0.422, 0.984, 0.422, 0.922, 0.422, 0.922, 0.313, 0.984, 0.422, 0.984, 0.422, 0.922, 0.313, 0.984, 0.313, 0.922, 0.313, 0.922, 0.219, 0.984, 0.313, 0.984, 0.313, 0.922, 0.219, 0.984, 0.219, 0.922, 0.219, 0.922, 0.125, 0.984, 0.219, 0.984, 0.219, 0.922, 0.125, 0.984, 0.125, 0.922, 0.125, 0.922, 0.016, 0.984, 0.125, 0.984, 0.125, 0.922, 0.016, 0.984, 0.016, 0.922, 0.016, 0.922, 0.125, 0.984, 0.016, 0.984, 0.016, 0.922, 0.125, 0.984, 0.125, 0.922, 0.125, 0.922, 0.219, 0.984, 0.125, 0.984, 0.125, 0.922, 0.219, 0.984, 0.219, 0.922, 0.219, 0.922, 0.313, 0.984, 0.219, 0.984, 0.219, 0.922, 0.313, 0.984, 0.313, 0.922, 0.313, 0.922, 0.422, 0.984, 0.313, 0.984, 0.313, 0.922, 0.422, 0.984, 0.422, 0.922, 0.422, 0.922, 0.516, 0.984, 0.422, 0.922, 0.422, 0.984, 0.516, 0.922, 0.516, 0.984, 0.516, 0.984, 0.609, 0.922, 0.516, 0.922, 0.516, 0.984, 0.609, 0.922, 0.609, 0.984, 0.609, 0.984, 0.516, 0.922, 0.609, 0.922, 0.609, 0.984, 0.516, 0.922, 0.516, 0.984, 0.516, 0.984, 0.422, 0.922, 0.516, 0.922, 0.516, 0.984, 0.422, 0.922, 0.422, 0.984, 0.422, 0.984, 0.313, 0.922, 0.422, 0.922, 0.422, 0.984, 0.313, 0.922, 0.313, 0.984, 0.313, 0.984, 0.219, 0.922, 0.313, 0.922, 0.313, 0.984, 0.219, 0.922, 0.219, 0.984, 0.219, 0.984, 0.125, 0.922, 0.219, 0.922, 0.219, 0.984, 0.125, 0.922, 0.125, 0.984, 0.125, 0.984, 0.016, 0.922, 0.125, 0.922, 0.125, 0.984, 0.016, 0.922, 0.016, 0.984, 0.016, 0.984, 0.125, 0.922, 0.016, 0.922, 0.016, 0.984, 0.125, 0.922, 0.125, 0.984, 0.125, 0.984, 0.219, 0.922, 0.125, 0.922, 0.125, 0.984, 0.219, 0.922, 0.219, 0.984, 0.219, 0.984, 0.313, 0.922, 0.219, 0.922, 0.219, 0.984, 0.313, 0.922, 0.313, 0.984, 0.313, 0.984, 0.422, 0.922, 0.313, 0.922, 0.313, 0.984, 0.422, 0.922, 0.422, 0.984, 0.422, 0.984, 0.516, 0.922, 0.422, 0.828, 0.422, 0.922, 0.516, 0.828, 0.516, 0.922, 0.516, 0.922, 0.609, 0.828, 0.516, 0.828, 0.516, 0.922, 0.609, 0.828, 0.609, 0.922, 0.609, 0.922, 0.516, 0.828, 0.609, 0.828, 0.609, 0.922, 0.516, 0.828, 0.516, 0.922, 0.516, 0.922, 0.422, 0.828, 0.516, 0.828, 0.516, 0.922, 0.422, 0.828, 0.422, 0.922, 0.422, 0.922, 0.313, 0.828, 0.422, 0.828, 0.422, 0.922, 0.313, 0.828, 0.313, 0.922, 0.313, 0.922, 0.219, 0.828, 0.313, 0.828, 0.313, 0.922, 0.219, 0.828, 0.219, 0.922, 0.219, 0.922, 0.125, 0.828, 0.219, 0.828, 0.219, 0.922, 0.125, 0.828, 0.125, 0.922, 0.125, 0.922, 0.016, 0.828, 0.125, 0.828, 0.125, 0.922, 0.016, 0.828, 0.016, 0.922, 0.016, 0.922, 0.125, 0.828, 0.016, 0.828, 0.016, 0.922, 0.125, 0.828, 0.125, 0.922, 0.125, 0.922, 0.219, 0.828, 0.125, 0.828, 0.125, 0.922, 0.219, 0.828, 0.219, 0.922, 0.219, 0.922, 0.313, 0.828, 0.219, 0.828, 0.219, 0.922, 0.313, 0.828, 0.313, 0.922, 0.313, 0.922, 0.422, 0.828, 0.313, 0.828, 0.313, 0.922, 0.422, 0.828, 0.422, 0.922, 0.422, 0.922, 0.516, 0.828, 0.422, 0.766, 0.422, 0.828, 0.516, 0.766, 0.516, 0.828, 0.516, 0.828, 0.609, 0.766, 0.516, 0.766, 0.516, 0.828, 0.609, 0.766, 0.609, 0.828, 0.609, 0.828, 0.516, 0.766, 0.609, 0.766, 0.609, 0.828, 0.516, 0.766, 0.516, 0.828, 0.516, 0.828, 0.422, 0.766, 0.516, 0.766, 0.516, 0.828, 0.422, 0.766, 0.422, 0.828, 0.422, 0.828, 0.313, 0.766, 0.422, 0.766, 0.422, 0.828, 0.313, 0.766, 0.313, 0.828, 0.313, 0.828, 0.219, 0.766, 0.313, 0.766, 0.313, 0.828, 0.219, 0.766, 0.219, 0.828, 0.219, 0.828, 0.125, 0.766, 0.219, 0.766, 0.219, 0.828, 0.125, 0.766, 0.125, 0.828, 0.125, 0.828, 0.016, 0.766, 0.125, 0.766, 0.125, 0.828, 0.016, 0.766, 0.016, 0.828, 0.016, 0.828, 0.125, 0.766, 0.016, 0.766, 0.016, 0.828, 0.125, 0.766, 0.125, 0.828, 0.125, 0.828, 0.219, 0.766, 0.125, 0.766, 0.125, 0.828, 0.219, 0.766, 0.219, 0.828, 0.219, 0.828, 0.313, 0.766, 0.219, 0.766, 0.219, 0.828, 0.313, 0.766, 0.313, 0.828, 0.313, 0.828, 0.422, 0.766, 0.313, 0.766, 0.313, 0.828, 0.422, 0.766, 0.422, 0.828, 0.422, 0.828, 0.516, 0.766, 0.422, 0.344, 0.438, 0.328, 0.313, 0.188, 0.313, 0.188, 0.313, 0.328, 0.313, 0.203, 0.188, 0.328, 0.313, 0.313, 0.188, 0.203, 0.188, 0.203, 0.188, 0.313, 0.188, 0.297, 0.078, 0.188, 0.313, 0.172, 0.438, 0.344, 0.438, 0.172, 0.438, 0.172, 0.547, 0.344, 0.438, 0.344, 0.438, 0.172, 0.547, 0.328, 0.547, 0.172, 0.547, 0.281, 0.609, 0.328, 0.547, 0.281, 0.609, 0.172, 0.547, 0.219, 0.609, 0.281, 0.609, 0.219, 0.609, 0.328, 0.547, 0.219, 0.609, 0.172, 0.547, 0.328, 0.547, 0.328, 0.547, 0.172, 0.547, 0.172, 0.438, 0.172, 0.438, 0.188, 0.313, 0.328, 0.313, 0.328, 0.313, 0.188, 0.313, 0.313, 0.188, 0.188, 0.313, 0.203, 0.188, 0.313, 0.188, 0.313, 0.188, 0.203, 0.188, 0.297, 0.078, 0.203, 0.188, 0.219, 0.078, 0.297, 0.078, 0.297, 0.078, 0.219, 0.078, 0.25, 0.016, 0.25, 0.016, 0.219, 0.078, 0.297, 0.078, 0.219, 0.078, 0.203, 0.188, 0.297, 0.078, 0.313, 0.188, 0.297, 0.078, 0.359, 0.047, 0.297, 0.078, 0.328, 0.016, 0.359, 0.047, 0.328, 0.016, 0.297, 0.078, 0.359, 0.047, 0.297, 0.078, 0.422, 0.156, 0.359, 0.047, 0.359, 0.047, 0.422, 0.156, 0.313, 0.188, 0.422, 0.156, 0.469, 0.281, 0.313, 0.188, 0.313, 0.188, 0.469, 0.281, 0.328, 0.313, 0.469, 0.281, 0.484, 0.438, 0.328, 0.313, 0.328, 0.313, 0.484, 0.438, 0.344, 0.438, 0.484, 0.438, 0.391, 0.563, 0.344, 0.438, 0.344, 0.438, 0.391, 0.563, 0.328, 0.547, 0.344, 0.438, 0.469, 0.281, 0.328, 0.313, 0.469, 0.281, 0.422, 0.156, 0.328, 0.313, 0.328, 0.313, 0.422, 0.156, 0.313, 0.188, 0.422, 0.156, 0.297, 0.078, 0.313, 0.188, 0.391, 0.563, 0.484, 0.578, 0.484, 0.438, 0.484, 0.578, 0.391, 0.563, 0.484, 0.438, 0.328, 0.313, 0.344, 0.438, 0.172, 0.438, 0.344, 0.438, 0.328, 0.547, 0.172, 0.438, 0.203, 0.188, 0.219, 0.078, 0.109, 0.047, 0.219, 0.078, 0.172, 0.016, 0.109, 0.047, 0.172, 0.016, 0.219, 0.078, 0.109, 0.047, 0.219, 0.078, 0.063, 0.156, 0.109, 0.047, 0.109, 0.047, 0.063, 0.156, 0.203, 0.188, 0.063, 0.156, 0.031, 0.297, 0.203, 0.188, 0.203, 0.188, 0.031, 0.297, 0.188, 0.313, 0.031, 0.297, 0.016, 0.453, 0.188, 0.313, 0.188, 0.313, 0.016, 0.453, 0.172, 0.438, 0.016, 0.453, 0.125, 0.563, 0.172, 0.438, 0.172, 0.438, 0.125, 0.563, 0.172, 0.547, 0.297, 0.672, 0.281, 0.609, 0.203, 0.672, 0.281, 0.609, 0.219, 0.609, 0.203, 0.672, 0.172, 0.656, 0.219, 0.609, 0.125, 0.563, 0.219, 0.609, 0.172, 0.547, 0.125, 0.563, 0.328, 0.656, 0.281, 0.609, 0.391, 0.563, 0.281, 0.609, 0.328, 0.547, 0.391, 0.563, 0.203, 0.672, 0.172, 0.734, 0.297, 0.672, 0.172, 0.734, 0.328, 0.734, 0.297, 0.672, 0.375, 0.703, 0.484, 0.656, 0.391, 0.563, 0.391, 0.563, 0.484, 0.656, 0.484, 0.578, 0.484, 0.656, 0.391, 0.563, 0.484, 0.578, 0.391, 0.563, 0.484, 0.656, 0.375, 0.703, 0.297, 0.672, 0.203, 0.672, 0.281, 0.609, 0.203, 0.672, 0.219, 0.609, 0.281, 0.609, 0.328, 0.734, 0.172, 0.734, 0.297, 0.672, 0.172, 0.734, 0.203, 0.672, 0.297, 0.672, 0.016, 0.453, 0.016, 0.609, 0.125, 0.563, 0.281, 0.609, 0.328, 0.656, 0.328, 0.547, 0.328, 0.656, 0.391, 0.563, 0.328, 0.547, 0.328, 0.547, 0.391, 0.563, 0.344, 0.438, 0.391, 0.563, 0.484, 0.438, 0.344, 0.438, 0.344, 0.438, 0.484, 0.438, 0.469, 0.281, 0.172, 0.438, 0.172, 0.547, 0.125, 0.563, 0.172, 0.547, 0.219, 0.609, 0.125, 0.563, 0.125, 0.563, 0.219, 0.609, 0.172, 0.656, 0.219, 0.078, 0.203, 0.188, 0.063, 0.156, 0.203, 0.188, 0.188, 0.313, 0.063, 0.156, 0.063, 0.156, 0.188, 0.313, 0.031, 0.297, 0.188, 0.313, 0.172, 0.438, 0.031, 0.297, 0.031, 0.297, 0.172, 0.438, 0.016, 0.453, 0.172, 0.438, 0.125, 0.563, 0.016, 0.453, 0.016, 0.453, 0.125, 0.563, 0.016, 0.609])
me_inst3d_refrep_240.materials.append(mat_refrep_240_metal_png)
me_inst3d_refrep_240.use_remesh_preserve_volume = False
me_inst3d_refrep_240.use_remesh_preserve_attributes = False
me_inst3d_refrep_240.use_mirror_vertex_groups = False
me_inst3d_refrep_240.update()
me_inst3d_refrep_240_ref = bpy.data.meshes.new('Inst3D_RefRep.240_Ref')
me_inst3d_refrep_240_ref.from_pydata([(0.4802, -0.328, 0.4697), (0.4805, -0.3251, 0.5569), (0.02957, -0.483, 0.5606), (0.791, 0.03291, 0.4529), (0.7922, 0.03679, 0.54), (0.8795, 0.5004, 0.4276), (0.8809, 0.5055, 0.5145), (0.722, 0.9494, 0.4004), (0.7231, 0.9557, 0.4874), (0.3608, 1.26, 0.3788), (0.3609, 1.267, 0.4657), (-0.1074, 1.348, 0.3684), (-0.1086, 1.355, 0.4553), (-0.5572, 1.19, 0.3722), (-0.5595, 1.197, 0.459), (-0.8679, 0.8293, 0.389), (-0.8711, 0.8353, 0.4759), (-0.9565, 0.3617, 0.4144), (-0.96, 0.3664, 0.5014), (-0.7991, -0.08731, 0.4416), (-0.8021, -0.08377, 0.5286), (-0.4379, -0.3974, 0.4632), (-0.4399, -0.3946, 0.5503), (0.03035, -0.4855, 0.4735), (0.04093, -0.6797, 1.072), (0.5384, -0.4068, 0.6358), (0.6024, -0.4828, 1.069), (0.8851, -0.004149, 0.617), (0.9902, -0.03173, 1.059), (0.9839, 0.5175, 0.5887), (1.101, 0.5527, 1.044), (0.8083, 1.019, 0.5584), (0.9037, 1.114, 1.028), (0.4052, 1.364, 0.5343), (0.4525, 1.502, 1.016), (-0.1172, 1.463, 0.5228), (-0.1322, 1.612, 1.011), (-0.6191, 1.287, 0.5269), (-0.6937, 1.415, 1.013), (-0.9658, 0.8844, 0.5457), (-1.081, 0.9639, 1.024), (-1.065, 0.3627, 0.574), (-1.192, 0.3794, 1.038), (-0.8889, -0.1382, 0.6043), (-0.9949, -0.1819, 1.054), (-0.4859, -0.4842, 0.6284), (-0.5437, -0.5695, 1.066), (0.03649, -0.5825, 0.64), (0.04578, -0.5333, 1.559), (0.5699, -0.4239, 1.469), (0.5318, -0.3629, 1.546), (0.9317, -0.002826, 1.464), (0.8677, 0.02787, 1.54), (1.035, 0.5426, 1.467), (0.9633, 0.5342, 1.544), (0.851, 1.066, 1.477), (0.7931, 1.02, 1.556), (0.4301, 1.428, 1.492), (0.4027, 1.356, 1.573), (-0.1151, 1.531, 1.506), (-0.1033, 1.452, 1.591), (-0.6389, 1.347, 1.517), (-0.5894, 1.281, 1.604), (-1.001, 0.9263, 1.522), (-0.9253, 0.8904, 1.609), (-1.104, 0.3808, 1.519), (-1.021, 0.3841, 1.606), (-0.92, -0.143, 1.509), (-0.8507, -0.1021, 1.594), (-0.4993, -0.5048, 1.495), (-0.4603, -0.4379, 1.577), (0.04612, -0.6075, 1.48), (0.04181, -0.3308, 1.879), (0.5233, -0.3472, 1.642), (0.4254, -0.1963, 1.869), (0.8523, 0.03548, 1.637), (0.6904, 0.1121, 1.865), (0.9459, 0.5313, 1.641), (0.7659, 0.5116, 1.868), (0.7792, 1.007, 1.653), (0.6315, 0.8952, 1.877), (0.3968, 1.336, 1.669), (0.3234, 1.16, 1.891), (-0.09874, 1.43, 1.686), (-0.07586, 1.235, 1.904), (-0.5748, 1.263, 1.699), (-0.4594, 1.101, 1.915), (-0.9037, 0.8802, 1.705), (-0.7244, 0.7927, 1.919), (-0.9974, 0.3844, 1.701), (-0.7999, 0.3931, 1.916), (-0.8307, -0.09185, 1.689), (-0.6655, 0.009542, 1.906), (-0.4484, -0.4207, 1.672), (-0.3575, -0.2555, 1.893), (0.04729, -0.5142, 1.655), (-0.4445, 1.016, 0.1797), (-0.6903, 0.731, 0.193), (-0.7604, 0.361, 0.2131), (-0.0886, 1.141, 0.1767), (0.2818, 1.071, 0.1849), (0.5676, 0.8261, 0.202), (0.6921, 0.4708, 0.2235), (0.6222, 0.1009, 0.2435), (0.3762, -0.1846, 0.2569), (0.02039, -0.3092, 0.2598), (-0.3501, -0.2395, 0.2517), (-0.6358, 0.005812, 0.2345), (-0.4477, 0.6088, 0.04367), (-0.4919, 0.3756, 0.05632), (-0.4134, 0.1517, 0.06987), (-0.03345, 0.406, -0.0253), (-0.2927, 0.7887, 0.0353), (-0.2333, -0.002938, 0.08065), (0.000204, -0.04686, 0.08577), (0.2246, 0.03167, 0.08396), (0.3795, 0.2117, 0.07553), (0.4236, 0.4448, 0.06288), (0.3451, 0.6687, 0.04939), (0.165, 0.8233, 0.03855), (-0.06844, 0.8673, 0.03342), (0.4074, 0.7406, 2.028), (0.2072, 0.9128, 2.037), (-0.05228, 0.9617, 2.045), (-0.3015, 0.8743, 2.052), (-0.4737, 0.674, 2.055), (-0.5227, 0.4143, 2.053), (-0.4355, 0.165, 2.047), (-0.2353, -0.00715, 2.038), (0.02418, -0.05608, 2.029), (0.2735, 0.03135, 2.022), (0.4457, 0.2317, 2.02), (0.4947, 0.4913, 2.022)], [], [(0, 1, 2), (1, 0, 3), (1, 3, 4), (3, 5, 4), (4, 5, 6), (5, 7, 6), (6, 7, 8), (7, 9, 8), (8, 9, 10), (9, 11, 10), (10, 11, 12), (11, 13, 12), (12, 13, 14), (13, 15, 14), (14, 15, 16), (15, 17, 16), (16, 17, 18), (17, 19, 18), (18, 19, 20), (19, 21, 20), (20, 21, 22), (21, 23, 22), (22, 23, 2), (23, 0, 2), (24, 25, 26), (25, 27, 26), (26, 27, 28), (27, 29, 28), (28, 29, 30), (29, 31, 30), (30, 31, 32), (31, 33, 32), (32, 33, 34), (33, 35, 34), (34, 35, 36), (35, 37, 36), (36, 37, 38), (37, 39, 38), (38, 39, 40), (39, 41, 40), (40, 41, 42), (41, 43, 42), (42, 43, 44), (43, 45, 44), (44, 45, 46), (45, 47, 46), (46, 47, 24), (47, 25, 24), (48, 49, 50), (49, 51, 50), (50, 51, 52), (51, 53, 52), (52, 53, 54), (53, 55, 54), (54, 55, 56), (55, 57, 56), (56, 57, 58), (57, 59, 58), (58, 59, 60), (59, 61, 60), (60, 61, 62), (61, 63, 62), (62, 63, 64), (63, 65, 64), (64, 65, 66), (65, 67, 66), (66, 67, 68), (67, 69, 68), (68, 69, 70), (69, 71, 70), (70, 71, 48), (71, 49, 48), (72, 73, 74), (73, 75, 74), (74, 75, 76), (75, 77, 76), (76, 77, 78), (77, 79, 78), (78, 79, 80), (79, 81, 80), (80, 81, 82), (81, 83, 82), (82, 83, 84), (83, 85, 84), (84, 85, 86), (85, 87, 86), (86, 87, 88), (87, 89, 88), (88, 89, 90), (89, 91, 90), (90, 91, 92), (91, 93, 92), (92, 93, 94), (93, 95, 94), (94, 95, 72), (95, 73, 72), (29, 8, 31), (8, 10, 31), (31, 10, 33), (10, 12, 33), (33, 12, 35), (12, 14, 35), (35, 14, 37), (14, 16, 37), (37, 16, 39), (16, 18, 39), (39, 18, 41), (18, 20, 41), (41, 20, 43), (20, 22, 43), (43, 22, 45), (22, 2, 45), (45, 2, 47), (2, 1, 47), (47, 1, 25), (1, 4, 25), (25, 4, 27), (4, 6, 27), (27, 6, 29), (6, 8, 29), (11, 96, 13), (96, 97, 13), (13, 97, 15), (97, 98, 15), (99, 9, 100), (9, 7, 100), (100, 7, 101), (7, 5, 101), (102, 3, 103), (3, 0, 103), (103, 0, 104), (0, 23, 104), (105, 21, 106), (21, 19, 106), (106, 19, 107), (19, 17, 107), (96, 108, 97), (108, 109, 97), (97, 109, 98), (109, 110, 98), (110, 109, 111), (109, 108, 111), (111, 108, 112), (108, 96, 112), (112, 96, 99), (96, 11, 99), (99, 11, 9), (107, 113, 106), (113, 114, 106), (106, 114, 105), (114, 115, 105), (115, 114, 111), (114, 113, 111), (111, 113, 110), (113, 107, 110), (110, 107, 98), (107, 17, 98), (98, 17, 15), (104, 116, 103), (116, 117, 103), (103, 117, 102), (117, 118, 102), (118, 117, 111), (117, 116, 111), (111, 116, 115), (116, 104, 115), (115, 104, 105), (104, 23, 105), (105, 23, 21), (100, 101, 119), (119, 120, 100), (100, 120, 99), (120, 112, 99), (112, 120, 111), (120, 119, 111), (111, 119, 118), (119, 101, 118), (118, 101, 102), (101, 5, 102), (102, 5, 3), (63, 42, 65), (42, 44, 65), (65, 44, 67), (44, 46, 67), (67, 46, 69), (46, 24, 69), (69, 24, 71), (24, 26, 71), (71, 26, 49), (26, 28, 49), (49, 28, 51), (28, 30, 51), (51, 30, 53), (30, 32, 53), (53, 32, 55), (32, 34, 55), (55, 34, 57), (34, 36, 57), (57, 36, 59), (36, 38, 59), (59, 38, 61), (38, 40, 61), (61, 40, 63), (40, 42, 63), (89, 68, 91), (68, 70, 91), (91, 70, 93), (70, 48, 93), (93, 48, 95), (48, 50, 95), (95, 50, 73), (50, 52, 73), (73, 52, 75), (52, 54, 75), (75, 54, 77), (54, 56, 77), (77, 56, 79), (56, 58, 79), (79, 58, 81), (58, 60, 81), (81, 60, 83), (60, 62, 83), (83, 62, 85), (62, 64, 85), (85, 64, 87), (64, 66, 87), (87, 66, 89), (66, 68, 89), (121, 82, 122), (82, 84, 122), (122, 84, 123), (84, 86, 123), (123, 86, 124), (86, 88, 124), (124, 88, 125), (88, 90, 125), (125, 90, 126), (90, 92, 126), (126, 92, 127), (92, 94, 127), (127, 94, 128), (94, 72, 128), (128, 72, 129), (72, 74, 129), (129, 74, 130), (74, 76, 130), (130, 76, 131), (76, 78, 131), (131, 78, 132), (78, 80, 132), (132, 80, 121), (80, 82, 121)])
me_inst3d_refrep_240_ref.polygons.foreach_set('use_smooth', [True] * 252)
_k = set([(121, 122), (121, 132), (122, 123), (123, 124), (124, 125), (125, 126), (126, 127), (127, 128), (128, 129), (129, 130), (130, 131), (131, 132)])
me_inst3d_refrep_240_ref.attributes.new('sharp_edge', 'BOOLEAN', 'EDGE').data.foreach_set('value', [ (min(e.vertices), max(e.vertices)) in _k for e in me_inst3d_refrep_240_ref.edges])
_uv = me_inst3d_refrep_240_ref.uv_layers.new(name='UVTex')
_uv.uv.foreach_set('vector', [0.813, -0.75, 0.813, -0.719, 1.125, -0.719, 0.813, -0.719, 0.813, -0.75, 0.5, -0.75, 0.813, -0.719, 0.5, -0.75, 0.5, -0.719, 0.5, -0.75, 0.188, -0.75, 0.5, -0.719, 0.5, -0.719, 0.188, -0.75, 0.188, -0.719, 0.188, -0.75, -0.156, -0.75, 0.188, -0.719, 0.188, -0.719, -0.156, -0.75, -0.156, -0.719, -0.156, -0.75, -0.469, -0.75, -0.156, -0.719, -0.156, -0.719, -0.469, -0.75, -0.469, -0.719, -0.469, -0.75, -0.156, -0.75, -0.469, -0.719, -0.469, -0.719, -0.156, -0.75, -0.156, -0.719, -0.156, -0.75, 0.188, -0.75, -0.156, -0.719, -0.156, -0.719, 0.188, -0.75, 0.188, -0.719, 0.188, -0.75, 0.5, -0.75, 0.188, -0.719, 0.188, -0.719, 0.5, -0.75, 0.5, -0.719, 0.5, -0.75, 0.813, -0.75, 0.5, -0.719, 0.5, -0.719, 0.813, -0.75, 0.813, -0.719, 0.813, -0.75, 1.125, -0.75, 0.813, -0.719, 0.813, -0.719, 1.125, -0.75, 1.125, -0.719, 1.125, -0.75, 1.469, -0.75, 1.125, -0.719, 1.125, -0.719, 1.469, -0.75, 1.469, -0.719, 1.469, -0.75, 1.125, -0.75, 1.469, -0.719, 1.469, -0.719, 1.125, -0.75, 1.125, -0.719, 1.125, -0.75, 0.813, -0.75, 1.125, -0.719, 1.125, -0.5, 0.813, -0.688, 0.813, -0.5, 0.813, -0.688, 0.5, -0.688, 0.813, -0.5, 0.813, -0.5, 0.5, -0.688, 0.5, -0.5, 0.5, -0.688, 0.188, -0.688, 0.5, -0.5, 0.5, -0.5, 0.188, -0.688, 0.188, -0.5, 0.188, -0.688, -0.156, -0.688, 0.188, -0.5, 0.188, -0.5, -0.156, -0.688, -0.156, -0.5, -0.156, -0.688, -0.469, -0.688, -0.156, -0.5, -0.156, -0.5, -0.469, -0.688, -0.469, -0.5, -0.469, -0.688, -0.156, -0.688, -0.469, -0.5, -0.469, -0.5, -0.156, -0.688, -0.156, -0.5, -0.156, -0.688, 0.188, -0.688, -0.156, -0.5, -0.156, -0.5, 0.188, -0.688, 0.188, -0.5, 0.188, -0.688, 0.5, -0.688, 0.188, -0.5, 0.188, -0.5, 0.5, -0.688, 0.5, -0.5, 0.5, -0.688, 0.813, -0.688, 0.5, -0.5, 0.5, -0.5, 0.813, -0.688, 0.813, -0.5, 0.813, -0.688, 1.125, -0.688, 0.813, -0.5, 0.813, -0.5, 1.125, -0.688, 1.125, -0.5, 1.125, -0.688, 1.469, -0.688, 1.125, -0.5, 1.125, -0.5, 1.469, -0.688, 1.469, -0.5, 1.469, -0.688, 1.125, -0.688, 1.469, -0.5, 1.469, -0.5, 1.125, -0.688, 1.125, -0.5, 1.125, -0.688, 0.813, -0.688, 1.125, -0.5, 1.125, -0.266, 0.813, -0.297, 0.813, -0.266, 0.813, -0.297, 0.5, -0.297, 0.813, -0.266, 0.813, -0.266, 0.5, -0.297, 0.5, -0.266, 0.5, -0.297, 0.188, -0.297, 0.5, -0.266, 0.5, -0.266, 0.188, -0.297, 0.188, -0.266, 0.188, -0.297, -0.156, -0.297, 0.188, -0.266, 0.188, -0.266, -0.156, -0.297, -0.156, -0.266, -0.156, -0.297, -0.469, -0.297, -0.156, -0.266, -0.156, -0.266, -0.469, -0.297, -0.469, -0.266, -0.469, -0.297, -0.156, -0.297, -0.469, -0.266, -0.469, -0.266, -0.156, -0.297, -0.156, -0.266, -0.156, -0.297, 0.188, -0.297, -0.156, -0.266, -0.156, -0.266, 0.188, -0.297, 0.188, -0.266, 0.188, -0.297, 0.5, -0.297, 0.188, -0.266, 0.188, -0.266, 0.5, -0.297, 0.5, -0.266, 0.5, -0.297, 0.813, -0.297, 0.5, -0.266, 0.5, -0.266, 0.813, -0.297, 0.813, -0.266, 0.813, -0.297, 1.125, -0.297, 0.813, -0.266, 0.813, -0.266, 1.125, -0.297, 1.125, -0.266, 1.125, -0.297, 1.469, -0.297, 1.125, -0.266, 1.125, -0.266, 1.469, -0.297, 1.469, -0.266, 1.469, -0.297, 1.125, -0.297, 1.469, -0.266, 1.469, -0.266, 1.125, -0.297, 1.125, -0.266, 1.125, -0.297, 0.813, -0.297, 1.125, -0.266, 1.125, -0.125, 0.813, -0.234, 0.813, -0.125, 0.813, -0.234, 0.5, -0.234, 0.813, -0.125, 0.813, -0.125, 0.5, -0.234, 0.5, -0.125, 0.5, -0.234, 0.188, -0.234, 0.5, -0.125, 0.5, -0.125, 0.188, -0.234, 0.188, -0.125, 0.188, -0.234, -0.156, -0.234, 0.188, -0.125, 0.188, -0.125, -0.156, -0.234, -0.156, -0.125, -0.156, -0.234, -0.469, -0.234, -0.156, -0.125, -0.156, -0.125, -0.469, -0.234, -0.469, -0.125, -0.469, -0.234, -0.156, -0.234, -0.469, -0.125, -0.469, -0.125, -0.156, -0.234, -0.156, -0.125, -0.156, -0.234, 0.188, -0.234, -0.156, -0.125, -0.156, -0.125, 0.188, -0.234, 0.188, -0.125, 0.188, -0.234, 0.5, -0.234, 0.188, -0.125, 0.188, -0.125, 0.5, -0.234, 0.5, -0.125, 0.5, -0.234, 0.813, -0.234, 0.5, -0.125, 0.5, -0.125, 0.813, -0.234, 0.813, -0.125, 0.813, -0.234, 1.125, -0.234, 0.813, -0.125, 0.813, -0.125, 1.125, -0.234, 1.125, -0.125, 1.125, -0.234, 1.469, -0.234, 1.125, -0.125, 1.125, -0.125, 1.469, -0.234, 1.469, -0.125, 1.469, -0.234, 1.125, -0.234, 1.469, -0.125, 1.469, -0.125, 1.125, -0.234, 1.125, -0.125, 1.125, -0.234, 0.813, -0.234, 1.125, -0.125, 0.188, -0.688, -0.156, -0.719, -0.156, -0.688, -0.156, -0.719, -0.469, -0.719, -0.156, -0.688, -0.156, -0.688, -0.469, -0.719, -0.469, -0.688, -0.469, -0.719, -0.156, -0.719, -0.469, -0.688, -0.469, -0.688, -0.156, -0.719, -0.156, -0.688, -0.156, -0.719, 0.188, -0.719, -0.156, -0.688, -0.156, -0.688, 0.188, -0.719, 0.188, -0.688, 0.188, -0.719, 0.5, -0.719, 0.188, -0.688, 0.188, -0.688, 0.5, -0.719, 0.5, -0.688, 0.5, -0.719, 0.813, -0.719, 0.5, -0.688, 0.5, -0.688, 0.813, -0.719, 0.813, -0.688, 0.813, -0.719, 1.125, -0.719, 0.813, -0.688, 0.813, -0.688, 1.125, -0.719, 1.125, -0.688, 1.125, -0.719, 1.469, -0.719, 1.125, -0.688, 1.125, -0.688, 1.469, -0.719, 1.469, -0.688, 1.469, -0.719, 1.125, -0.719, 1.469, -0.688, 1.469, -0.688, 1.125, -0.719, 1.125, -0.688, 1.125, -0.719, 0.813, -0.719, 1.125, -0.688, 1.125, -0.688, 0.813, -0.719, 0.813, -0.688, 0.813, -0.719, 0.5, -0.719, 0.813, -0.688, 0.813, -0.688, 0.5, -0.719, 0.5, -0.688, 0.5, -0.719, 0.188, -0.719, 0.5, -0.688, 0.5, -0.688, 0.188, -0.719, 0.188, -0.688, 0.188, -0.719, -0.156, -0.719, 0.188, -0.688, -0.156, -0.75, 0.188, -0.844, 0.188, -0.75, 0.188, -0.844, 0.5, -0.844, 0.188, -0.75, 0.188, -0.75, 0.5, -0.844, 0.5, -0.75, 0.5, -0.844, 0.813, -0.844, 0.5, -0.75, -0.156, -0.844, -0.469, -0.75, -0.469, -0.844, -0.469, -0.75, -0.156, -0.75, -0.469, -0.844, -0.469, -0.844, -0.156, -0.75, -0.156, -0.844, -0.156, -0.75, 0.188, -0.75, -0.156, -0.844, 0.188, -0.844, 0.5, -0.75, 0.5, -0.844, 0.5, -0.75, 0.813, -0.75, 0.5, -0.844, 0.5, -0.844, 0.813, -0.75, 0.813, -0.844, 0.813, -0.75, 1.125, -0.75, 0.813, -0.844, 1.125, -0.844, 1.469, -0.75, 1.469, -0.844, 1.469, -0.75, 1.125, -0.75, 1.469, -0.844, 1.469, -0.844, 1.125, -0.75, 1.125, -0.844, 1.125, -0.75, 0.813, -0.75, 1.125, -0.844, 0.188, -0.844, 0.5, -0.922, 0.5, -0.844, 0.5, -0.922, 0.813, -0.922, 0.5, -0.844, 0.5, -0.844, 0.813, -0.922, 0.813, -0.844, 0.813, -0.922, 1.125, -0.922, 0.813, -0.844, 1.125, -0.922, 0.813, -0.922, 0.5, -0.984, 0.813, -0.922, 0.5, -0.922, 0.5, -0.984, 0.5, -0.984, 0.5, -0.922, 0.188, -0.922, 0.5, -0.922, 0.188, -0.844, 0.188, -0.922, 0.188, -0.922, 0.188, -0.844, -0.156, -0.844, 0.188, -0.844, -0.156, -0.75, -0.156, -0.844, -0.156, -0.844, -0.156, -0.75, -0.469, -0.75, 1.125, -0.844, 1.469, -0.922, 1.469, -0.844, 1.469, -0.922, 1.125, -0.922, 1.469, -0.844, 1.469, -0.844, 1.125, -0.922, 1.125, -0.844, 1.125, -0.922, 0.813, -0.922, 1.125, -0.844, 0.813, -0.922, 1.125, -0.922, 0.5, -0.984, 1.125, -0.922, 1.469, -0.922, 0.5, -0.984, 0.5, -0.984, 1.469, -0.922, 1.125, -0.922, 1.469, -0.922, 1.125, -0.844, 1.125, -0.922, 1.125, -0.922, 1.125, -0.844, 0.813, -0.844, 1.125, -0.844, 0.813, -0.75, 0.813, -0.844, 0.813, -0.844, 0.813, -0.75, 0.5, -0.75, 0.813, -0.844, 0.5, -0.922, 0.5, -0.844, 0.5, -0.922, 0.188, -0.922, 0.5, -0.844, 0.5, -0.844, 0.188, -0.922, 0.188, -0.844, 0.188, -0.922, -0.156, -0.922, 0.188, -0.844, -0.156, -0.922, 0.188, -0.922, 0.5, -0.984, 0.188, -0.922, 0.5, -0.922, 0.5, -0.984, 0.5, -0.984, 0.5, -0.922, 0.813, -0.922, 0.5, -0.922, 0.813, -0.844, 0.813, -0.922, 0.813, -0.922, 0.813, -0.844, 1.125, -0.844, 0.813, -0.844, 1.125, -0.75, 1.125, -0.844, 1.125, -0.844, 1.125, -0.75, 1.469, -0.75, -0.469, -0.844, -0.156, -0.844, -0.469, -0.922, -0.469, -0.922, -0.156, -0.922, -0.469, -0.844, -0.469, -0.844, -0.156, -0.922, -0.156, -0.844, -0.156, -0.922, 0.188, -0.922, -0.156, -0.844, 0.188, -0.922, -0.156, -0.922, 0.5, -0.984, -0.156, -0.922, -0.469, -0.922, 0.5, -0.984, 0.5, -0.984, -0.469, -0.922, -0.156, -0.922, -0.469, -0.922, -0.156, -0.844, -0.156, -0.922, -0.156, -0.922, -0.156, -0.844, 0.188, -0.844, -0.156, -0.844, 0.188, -0.75, 0.188, -0.844, 0.188, -0.844, 0.188, -0.75, 0.5, -0.75, 0.5, -0.297, 0.813, -0.5, 0.813, -0.297, 0.813, -0.5, 1.125, -0.5, 0.813, -0.297, 0.813, -0.297, 1.125, -0.5, 1.125, -0.297, 1.125, -0.5, 1.469, -0.5, 1.125, -0.297, 1.125, -0.297, 1.469, -0.5, 1.469, -0.297, 1.469, -0.5, 1.125, -0.5, 1.469, -0.297, 1.469, -0.297, 1.125, -0.5, 1.125, -0.297, 1.125, -0.5, 0.813, -0.5, 1.125, -0.297, 1.125, -0.297, 0.813, -0.5, 0.813, -0.297, 0.813, -0.5, 0.5, -0.5, 0.813, -0.297, 0.813, -0.297, 0.5, -0.5, 0.5, -0.297, 0.5, -0.5, 0.188, -0.5, 0.5, -0.297, 0.5, -0.297, 0.188, -0.5, 0.188, -0.297, 0.188, -0.5, -0.156, -0.5, 0.188, -0.297, 0.188, -0.297, -0.156, -0.5, -0.156, -0.297, -0.156, -0.5, -0.469, -0.5, -0.156, -0.297, -0.156, -0.297, -0.469, -0.5, -0.469, -0.297, -0.469, -0.5, -0.156, -0.5, -0.469, -0.297, -0.469, -0.297, -0.156, -0.5, -0.156, -0.297, -0.156, -0.5, 0.188, -0.5, -0.156, -0.297, -0.156, -0.297, 0.188, -0.5, 0.188, -0.297, 0.188, -0.5, 0.5, -0.5, 0.188, -0.297, 0.188, -0.297, 0.5, -0.5, 0.5, -0.297, 0.5, -0.5, 0.813, -0.5, 0.5, -0.297, 0.813, -0.234, 1.125, -0.266, 1.125, -0.234, 1.125, -0.266, 1.469, -0.266, 1.125, -0.234, 1.125, -0.234, 1.469, -0.266, 1.469, -0.234, 1.469, -0.266, 1.125, -0.266, 1.469, -0.234, 1.469, -0.234, 1.125, -0.266, 1.125, -0.234, 1.125, -0.266, 0.813, -0.266, 1.125, -0.234, 1.125, -0.234, 0.813, -0.266, 0.813, -0.234, 0.813, -0.266, 0.5, -0.266, 0.813, -0.234, 0.813, -0.234, 0.5, -0.266, 0.5, -0.234, 0.5, -0.266, 0.188, -0.266, 0.5, -0.234, 0.5, -0.234, 0.188, -0.266, 0.188, -0.234, 0.188, -0.266, -0.156, -0.266, 0.188, -0.234, 0.188, -0.234, -0.156, -0.266, -0.156, -0.234, -0.156, -0.266, -0.469, -0.266, -0.156, -0.234, -0.156, -0.234, -0.469, -0.266, -0.469, -0.234, -0.469, -0.266, -0.156, -0.266, -0.469, -0.234, -0.469, -0.234, -0.156, -0.266, -0.156, -0.234, -0.156, -0.266, 0.188, -0.266, -0.156, -0.234, -0.156, -0.234, 0.188, -0.266, 0.188, -0.234, 0.188, -0.266, 0.5, -0.266, 0.188, -0.234, 0.188, -0.234, 0.5, -0.266, 0.5, -0.234, 0.5, -0.266, 0.813, -0.266, 0.5, -0.234, 0.5, -0.234, 0.813, -0.266, 0.813, -0.234, 0.813, -0.266, 1.125, -0.266, 0.813, -0.234, -0.156, -0.016, -0.469, -0.125, -0.469, -0.016, -0.469, -0.125, -0.156, -0.125, -0.469, -0.016, -0.469, -0.016, -0.156, -0.125, -0.156, -0.016, -0.156, -0.125, 0.188, -0.125, -0.156, -0.016, -0.156, -0.016, 0.188, -0.125, 0.188, -0.016, 0.188, -0.125, 0.5, -0.125, 0.188, -0.016, 0.188, -0.016, 0.5, -0.125, 0.5, -0.016, 0.5, -0.125, 0.813, -0.125, 0.5, -0.016, 0.5, -0.016, 0.813, -0.125, 0.813, -0.016, 0.813, -0.125, 1.125, -0.125, 0.813, -0.016, 0.813, -0.016, 1.125, -0.125, 1.125, -0.016, 1.125, -0.125, 1.469, -0.125, 1.125, -0.016, 1.125, -0.016, 1.469, -0.125, 1.469, -0.016, 1.469, -0.125, 1.125, -0.125, 1.469, -0.016, 1.469, -0.016, 1.125, -0.125, 1.125, -0.016, 1.125, -0.125, 0.813, -0.125, 1.125, -0.016, 1.125, -0.016, 0.813, -0.125, 0.813, -0.016, 0.813, -0.125, 0.5, -0.125, 0.813, -0.016, 0.813, -0.016, 0.5, -0.125, 0.5, -0.016, 0.5, -0.125, 0.188, -0.125, 0.5, -0.016, 0.5, -0.016, 0.188, -0.125, 0.188, -0.016, 0.188, -0.125, -0.156, -0.125, 0.188, -0.016, 0.188, -0.016, -0.156, -0.125, -0.156, -0.016, -0.156, -0.125, -0.469, -0.125, -0.156, -0.016])
me_inst3d_refrep_240_ref.materials.append(mat_refrep_242_round_png)
me_inst3d_refrep_240_ref.use_remesh_preserve_volume = False
me_inst3d_refrep_240_ref.use_remesh_preserve_attributes = False
me_inst3d_refrep_240_ref.use_mirror_vertex_groups = False
me_inst3d_refrep_240_ref.update()

# ---- objects
ob_inst3d_refrep_240 = bpy.data.objects.new('Inst3D_RefRep.240', me_inst3d_refrep_240)
ob_inst3d_refrep_240_ref = bpy.data.objects.new('Inst3D_RefRep.240_Ref', me_inst3d_refrep_240_ref)
ob_lamp = bpy.data.objects.new('Lamp', light_lamp)
ob_camera = bpy.data.objects.new('Camera', cam_camera)

# ---- transforms, parenting, visibility, modifiers, constraints
ob_inst3d_refrep_240.location = (0.0, 0.0, 0.0)
ob_inst3d_refrep_240.lock_rotations_4d = False
ob_inst3d_refrep_240.empty_display_type = 'ARROWS'
ob_inst3d_refrep_240.lineart.crease_threshold = 0.0
ob_inst3d_refrep_240_ref.location = (0.0, 0.0, 0.0)
ob_inst3d_refrep_240_ref.lock_rotations_4d = False
ob_inst3d_refrep_240_ref.empty_display_type = 'ARROWS'
ob_inst3d_refrep_240_ref.lineart.crease_threshold = 0.0
ob_lamp.location = (0.008134, 0.4422, 3.554)
ob_lamp.lock_rotations_4d = False
ob_lamp.empty_display_type = 'ARROWS'
ob_lamp.lineart.crease_threshold = 0.0
ob_camera.location = (-9.542, -5.345, 6.522)
ob_camera.rotation_euler = (1.109, 0.01082, -1.043)
ob_camera.lock_rotations_4d = False
ob_camera.empty_display_type = 'ARROWS'
ob_camera.color = (0.0, 0.0, 0.0, 0.0)
ob_camera.display_type = 'WIRE'
ob_camera.lineart.crease_threshold = 0.0

# ---- collection membership
col_collection_1.objects.link(ob_inst3d_refrep_240)
col_collection_1.objects.link(ob_inst3d_refrep_240_ref)
col_collection_1.objects.link(ob_lamp)
col_collection_1.objects.link(ob_camera)

# ---- scene / render settings (as saved in the file)
scene.camera = ob_camera
scene.frame_start = 1; scene.frame_end = 250; scene.frame_set(1)
scene.render.engine = 'BLENDER_EEVEE_NEXT'
scene.render.image_settings.file_format = 'JPEG'
scene.render.image_settings.color_mode = 'RGB'
scene.render.image_settings.compression = 90
scene.render.resolution_x = 800
scene.render.resolution_y = 600
scene.render.pixel_aspect_x = 100.0
scene.render.pixel_aspect_y = 100.0
scene.render.fps = 25
scene.render.dither_intensity = 0.0
scene.render.use_compositing = False
scene.render.use_sequencer = False
scene.render.bake_margin = 2
scene.render.bake_bias = 0.0
scene.render.use_stamp_time = False
scene.render.use_stamp_date = False
scene.render.use_stamp_frame = False
scene.render.use_stamp_camera = False
scene.render.use_stamp_scene = False
scene.render.use_stamp_filename = False
scene.render.use_stamp_render_time = False
scene.render.stamp_font_size = 0
scene.cycles.use_denoising = False
scene.cycles.samples = 10
scene.cycles.sampling_pattern = 'TABULATED_SOBOL'
scene.cycles.light_sampling_threshold = 0.0
scene.cycles.use_adaptive_sampling = False
scene.cycles.use_light_tree = False
scene.cycles.blur_glossy = 0.0
scene.cycles.volume_bounces = 1
scene.cycles.pixel_filter_type = 'GAUSSIAN'
scene.cycles.sample_clamp_indirect = 0.0
scene.view_settings.view_transform = 'Raw'
bpy.context.view_layer.update()
